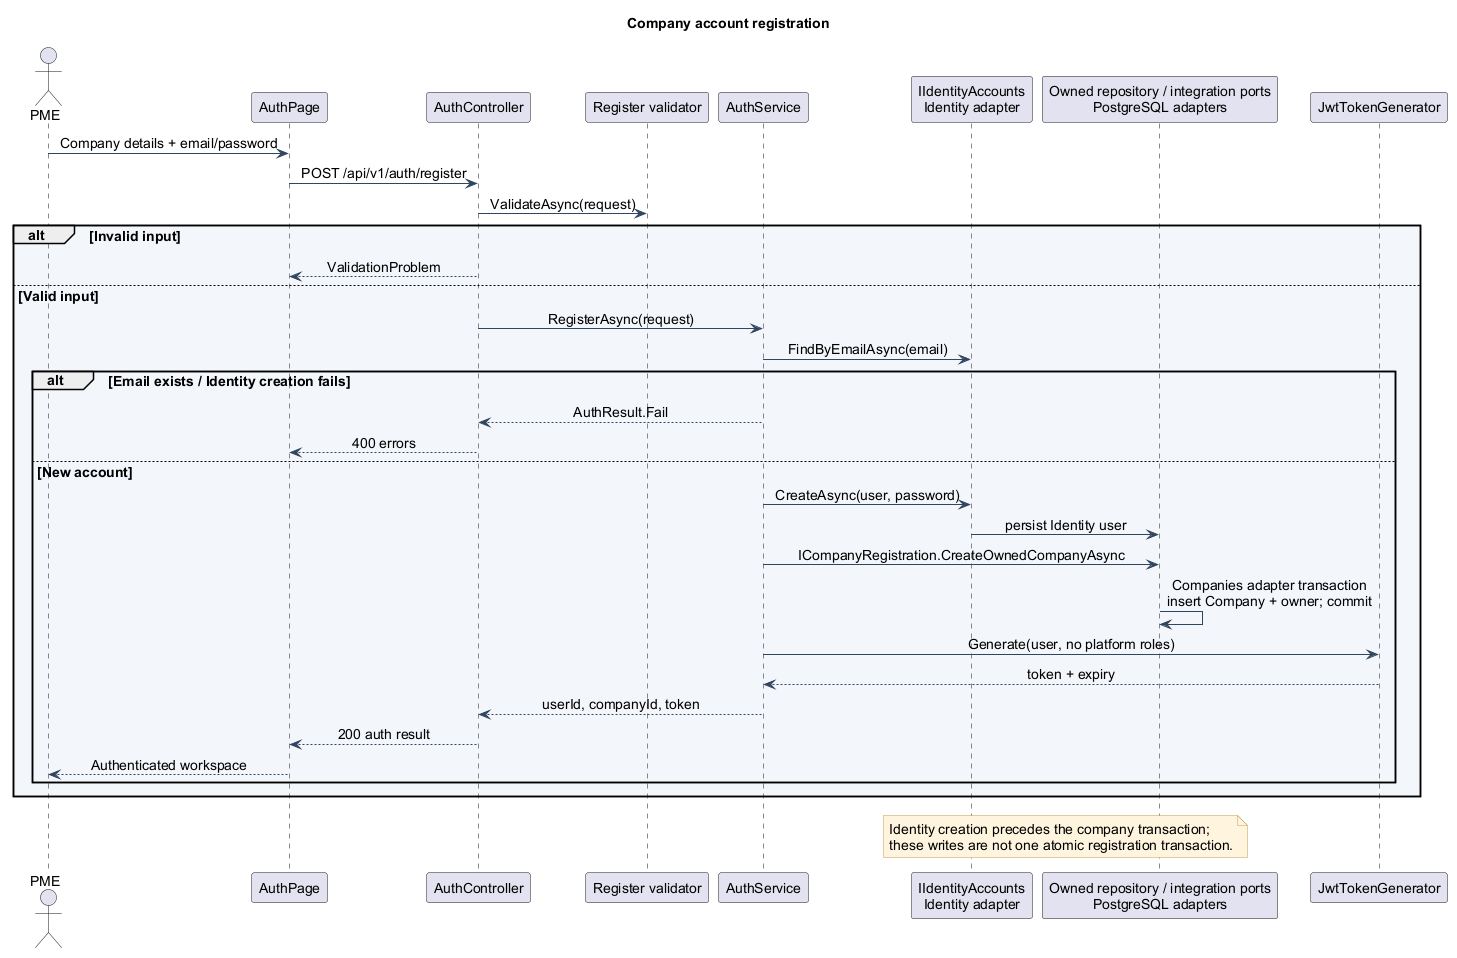

The diagram above was rendered by PlantUML. Its source (embedded in the PNG):
@startuml
' Turritopsis ESG Diagnostic | repository inspection 2026-10-07
' Scope: Application — registration path
' Evidence: backend/src/Turritopsis.Api/Controllers/AuthController.cs; backend/src/Modules/Turritopsis.Modules.Identity.Core/Application/AuthService.cs; backend/src/Modules/Turritopsis.Modules.Identity.Infrastructure/Adapters/JwtTokenGenerator.cs
skinparam backgroundColor #FFFFFF
skinparam defaultFontName Arial
skinparam defaultFontSize 14
skinparam shadowing false
skinparam ArrowColor #30465E
skinparam packageBackgroundColor #F3F6FA
skinparam classBackgroundColor #F3F6FA
skinparam componentBackgroundColor #F3F6FA
skinparam noteBackgroundColor #FFF5DF
skinparam noteBorderColor #C79C56
skinparam sequenceMessageAlign center
hide empty members
title Company account registration
actor PME
participant AuthPage as UI
participant AuthController as API
participant "Register validator" as V
participant AuthService as S
participant "IIdentityAccounts\nIdentity adapter" as I
participant "Owned repository / integration ports\nPostgreSQL adapters" as DB
participant JwtTokenGenerator as JWT
PME -> UI : Company details + email/password
UI -> API : POST /api/v1/auth/register
API -> V : ValidateAsync(request)
alt Invalid input
 API --> UI : ValidationProblem
else Valid input
 API -> S : RegisterAsync(request)
 S -> I : FindByEmailAsync(email)
 alt Email exists / Identity creation fails
  S --> API : AuthResult.Fail
  API --> UI : 400 errors
 else New account
  S -> I : CreateAsync(user, password)
  I -> DB : persist Identity user
  S -> DB : ICompanyRegistration.CreateOwnedCompanyAsync
  DB -> DB : Companies adapter transaction\ninsert Company + owner; commit
  S -> JWT : Generate(user, no platform roles)
  JWT --> S : token + expiry
  S --> API : userId, companyId, token
  API --> UI : 200 auth result
  UI --> PME : Authenticated workspace
 end
end
note over I,DB
 Identity creation precedes the company transaction;
 these writes are not one atomic registration transaction.
end note
@enduml